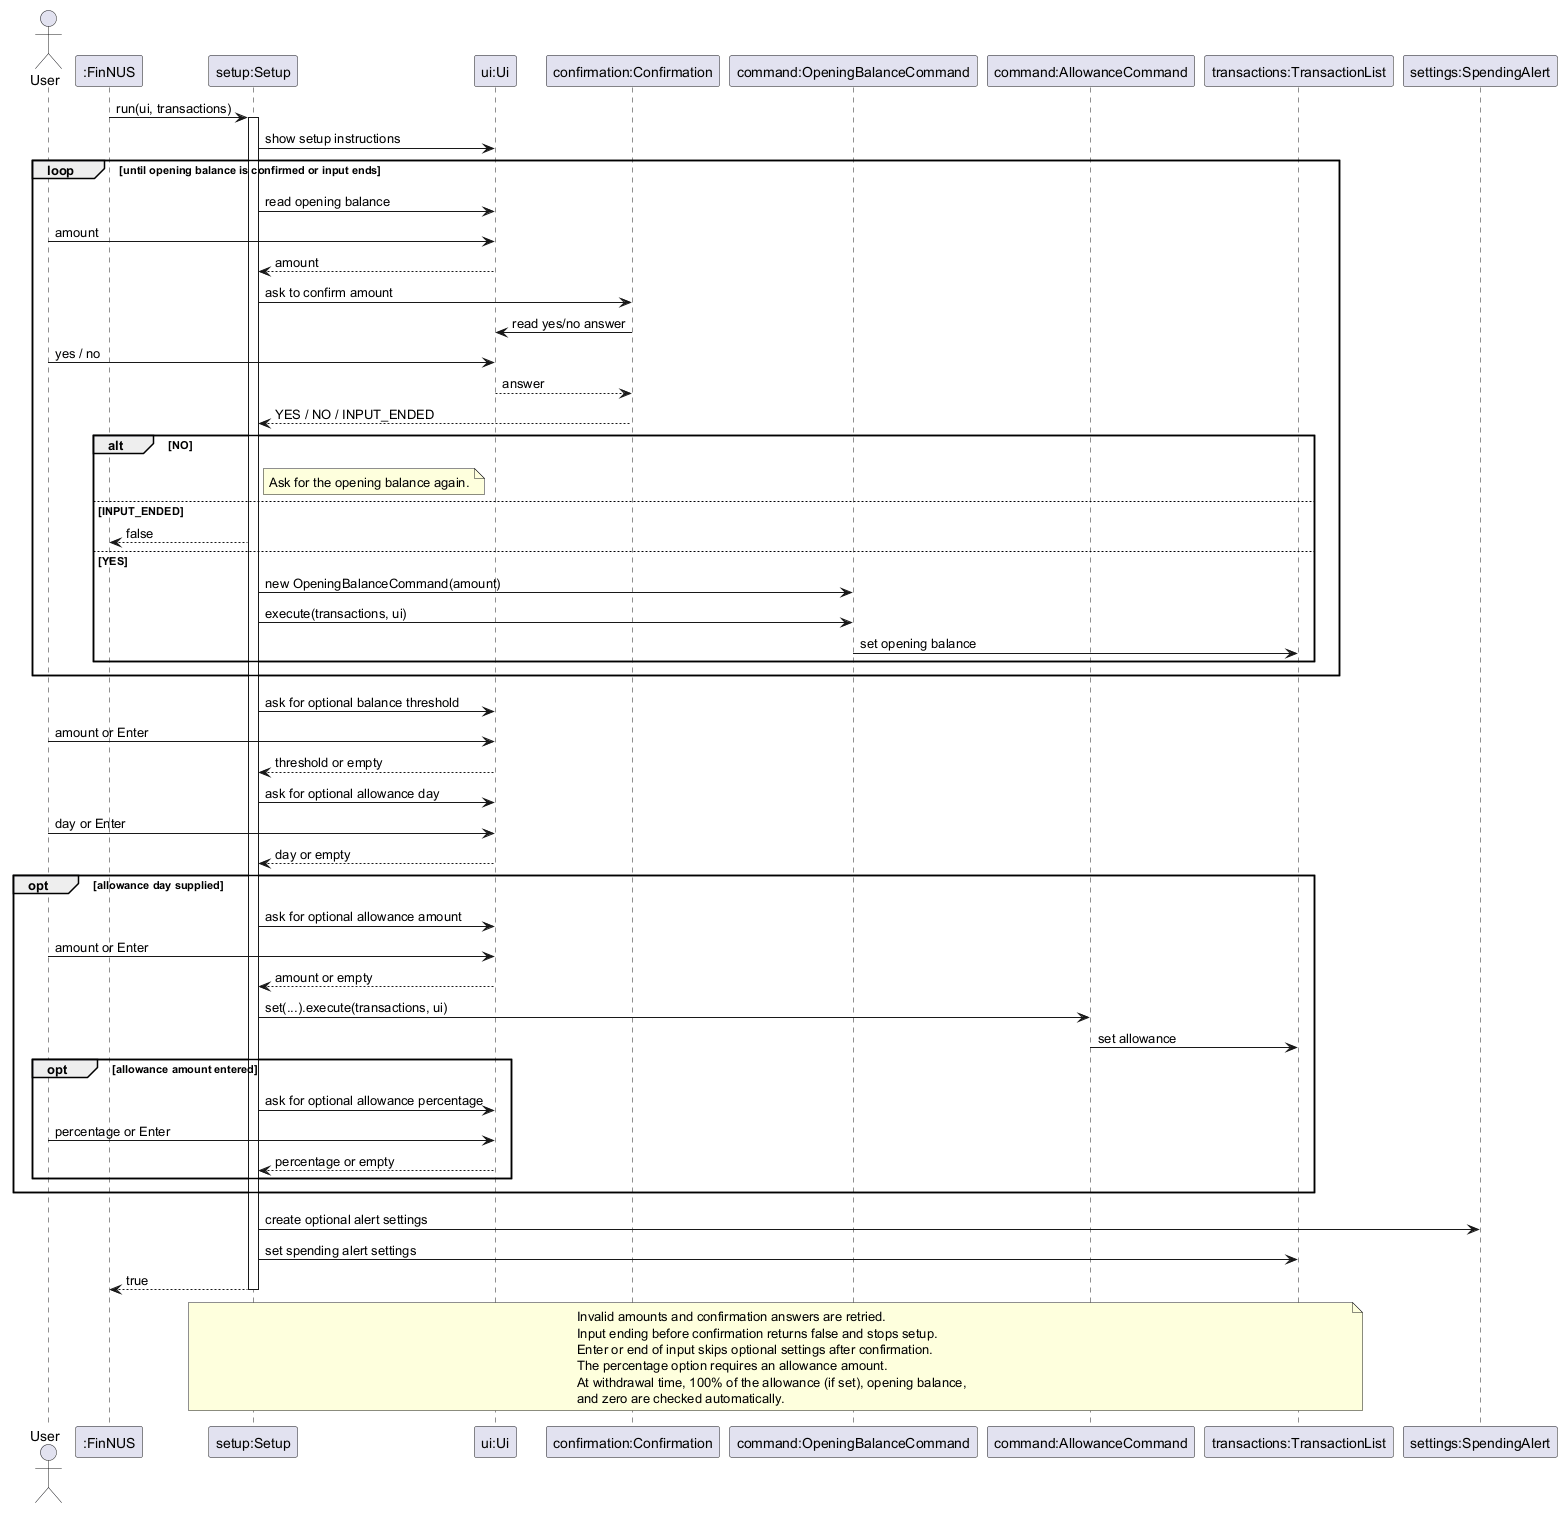

The diagram above was rendered by PlantUML. Its source (embedded in the PNG):
@startuml SetupSequenceDiagram
' @@author lololol8484
actor User
participant ":FinNUS" as FinNUS
participant "setup:Setup" as Setup
participant "ui:Ui" as Ui
participant "confirmation:Confirmation" as Confirmation
participant "command:OpeningBalanceCommand" as Opening
participant "command:AllowanceCommand" as Allowance
participant "transactions:TransactionList" as Ledger
participant "settings:SpendingAlert" as SpendingAlert

FinNUS -> Setup: run(ui, transactions)
activate Setup
Setup -> Ui: show setup instructions

loop until opening balance is confirmed or input ends
    Setup -> Ui: read opening balance
    User -> Ui: amount
    Ui --> Setup: amount
    Setup -> Confirmation: ask to confirm amount
    Confirmation -> Ui: read yes/no answer
    User -> Ui: yes / no
    Ui --> Confirmation: answer
    Confirmation --> Setup: YES / NO / INPUT_ENDED
    alt NO
        note right of Setup: Ask for the opening balance again.
    else INPUT_ENDED
        Setup --> FinNUS: false
    else YES
        Setup -> Opening: new OpeningBalanceCommand(amount)
        Setup -> Opening: execute(transactions, ui)
        Opening -> Ledger: set opening balance
    end
end

Setup -> Ui: ask for optional balance threshold
    User -> Ui: amount or Enter
    Ui --> Setup: threshold or empty

Setup -> Ui: ask for optional allowance day
User -> Ui: day or Enter
Ui --> Setup: day or empty
opt allowance day supplied
    Setup -> Ui: ask for optional allowance amount
    User -> Ui: amount or Enter
    Ui --> Setup: amount or empty
    Setup -> Allowance: set(...).execute(transactions, ui)
    Allowance -> Ledger: set allowance
    opt allowance amount entered
        Setup -> Ui: ask for optional allowance percentage
        User -> Ui: percentage or Enter
        Ui --> Setup: percentage or empty
    end
end

Setup -> SpendingAlert: create optional alert settings
Setup -> Ledger: set spending alert settings
Setup --> FinNUS: true
deactivate Setup

note over Setup, Ledger
    Invalid amounts and confirmation answers are retried.
    Input ending before confirmation returns false and stops setup.
    Enter or end of input skips optional settings after confirmation.
    The percentage option requires an allowance amount.
    At withdrawal time, 100% of the allowance (if set), opening balance,
    and zero are checked automatically.
end note
@enduml